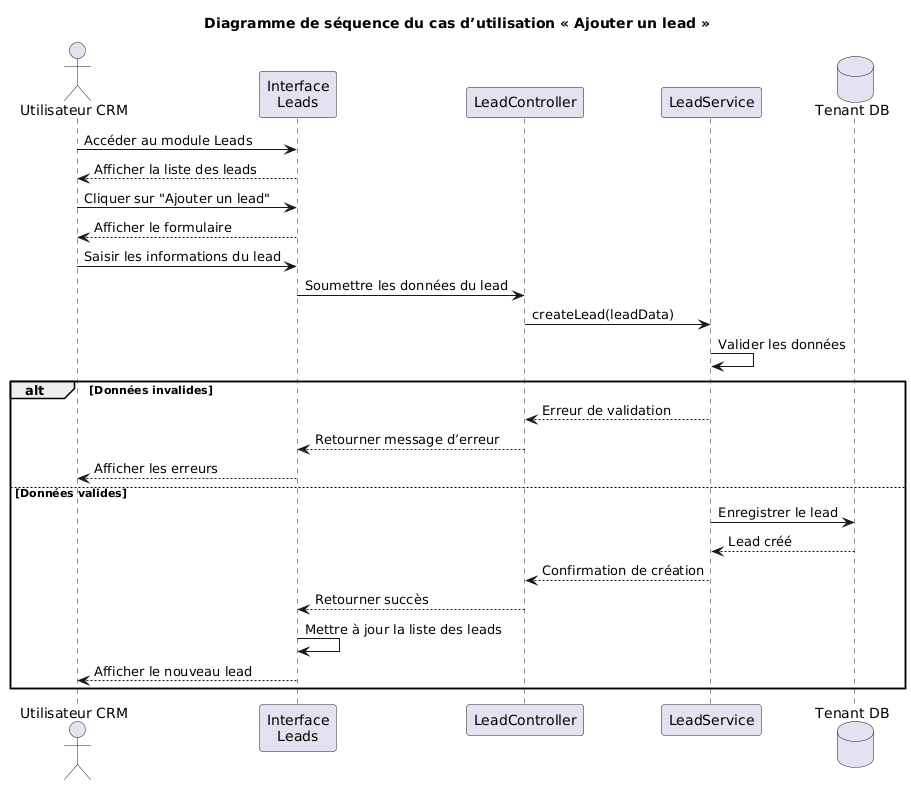

The diagram above was rendered by PlantUML. Its source (embedded in the PNG):
@startuml
title Diagramme de séquence du cas d’utilisation « Ajouter un lead »

actor "Utilisateur CRM" as User
participant "Interface\nLeads" as UI
participant "LeadController" as LeadC
participant "LeadService" as LeadS
database "Tenant DB" as TenantDB

User -> UI : Accéder au module Leads
UI --> User : Afficher la liste des leads

User -> UI : Cliquer sur "Ajouter un lead"
UI --> User : Afficher le formulaire

User -> UI : Saisir les informations du lead
UI -> LeadC : Soumettre les données du lead
LeadC -> LeadS : createLead(leadData)

LeadS -> LeadS : Valider les données

alt Données invalides
    LeadS --> LeadC : Erreur de validation
    LeadC --> UI : Retourner message d’erreur
    UI --> User : Afficher les erreurs
else Données valides
    LeadS -> TenantDB : Enregistrer le lead
    TenantDB --> LeadS : Lead créé
    LeadS --> LeadC : Confirmation de création
    LeadC --> UI : Retourner succès
    UI -> UI : Mettre à jour la liste des leads
    UI --> User : Afficher le nouveau lead
end
@enduml